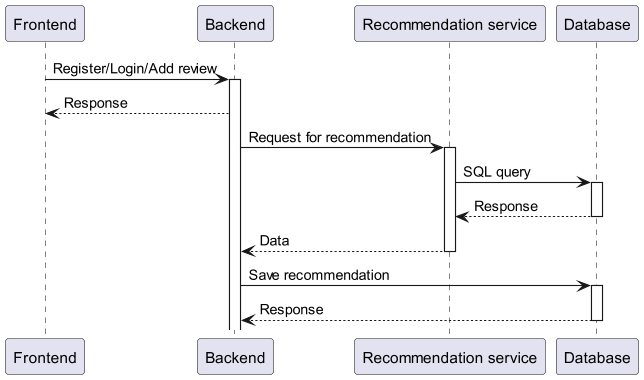

The diagram above was rendered by PlantUML. Its source (embedded in the PNG):
@startuml
participant Frontend as fe
participant Backend as be
participant "Recommendation service" as recommend
participant Database as db

fe -> be: Register/Login/Add review
activate be
be --> fe: Response
be -> recommend: Request for recommendation
activate recommend
recommend -> db: SQL query
activate db
return Response
return Data
be -> db: Save recommendation
activate db
return Response
@enduml